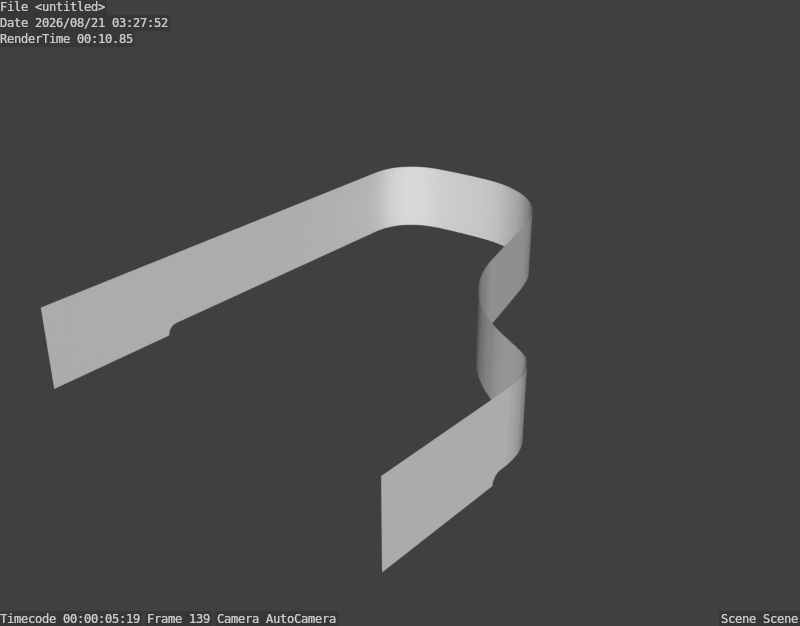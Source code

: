 # Source: pianoInt.blend  (saved by Blender 2.74.0; exported with 4.5.12 LTS)
import bpy
from mathutils import Matrix  # noqa: F401  (used for matrix-valued properties, if any)

bpy.ops.wm.read_factory_settings(use_empty=True)
scene = bpy.context.scene
scene.name = 'Scene'

# ---- collections
col_collection_1 = bpy.data.collections.new('Collection 1'); scene.collection.children.link(col_collection_1)

# ---- world
world_world = bpy.data.worlds.new('World'); scene.world = world_world
world_world.color = (0.05088, 0.05088, 0.05088)
world_world.use_sun_shadow = False
world_world.sun_shadow_jitter_overblur = 0.0
world_world.cycles.sampling_method = 'MANUAL'
world_world.cycles.sample_map_resolution = 256

# ---- meshes
me_cube_044 = bpy.data.meshes.new('Cube.044')
me_cube_044.from_pydata([(-35.28, 11.59, 6.988), (-35.2, 13.34, 6.988), (3.35, 5.782, -5.584), (-35.0, 14.63, 6.988), (32.47, -40.31, -5.584), (-34.67, 15.68, 6.988), (32.4, -37.63, -5.584), (-34.3, 16.57, 6.988), (32.23, -36.3, -5.584), (-33.86, 17.36, 6.988), (32.06, -35.4, -5.584), (-33.25, 18.19, 6.988), (31.75, -34.43, -5.584), (-32.48, 18.99, 6.988), (31.42, -33.6, -5.584), (-31.6, 19.75, 6.988), (31.04, -32.78, -5.584), (-30.71, 20.33, 6.988), (30.59, -32.07, -5.584), (-29.82, 20.79, 6.988), (30.1, -31.47, -5.584), (-28.85, 21.17, 6.988), (29.57, -30.93, -5.584), (-27.84, 21.47, 6.988), (28.54, -30.19, -5.584), (-26.53, 21.77, 6.988), (26.88, -29.28, -5.584), (-24.4, 22.12, 6.988), (24.78, -28.22, -5.584), (-21.32, 22.54, 6.988), (23.07, -27.35, -5.584), (-18.27, 22.86, 6.988), (21.35, -26.39, -5.584), (-15.95, 23.01, 6.988), (19.95, -25.49, -5.584), (-13.99, 23.01, 6.988), (18.56, -24.51, -5.584), (-12.45, 22.88, 6.988), (17.26, -23.51, -5.584), (-11.38, 22.7, 6.988), (15.97, -22.4, -5.584), (-10.32, 22.44, 6.988), (14.72, -21.19, -5.584), (-9.212, 22.11, 6.988), (13.49, -19.85, -5.584), (-8.086, 21.7, 6.988), (12.25, -18.3, -5.584), (-7.0, 21.23, 6.988), (11.27, -16.97, -5.584), (-5.983, 20.69, 6.988), (10.3, -15.48, -5.584), (-4.927, 20.03, 6.988), (9.282, -13.6, -5.584), (-3.957, 19.32, 6.988), (8.478, -11.82, -5.584), (-3.059, 18.57, 6.988), (7.547, -9.45, -5.584), (-2.194, 17.74, 6.988), (6.926, -7.504, -5.584), (-1.345, 16.82, 6.988), (6.045, -4.191, -5.584), (-0.5423, 15.83, 6.988), (3.35, 5.782, -5.584), (0.123, 14.8, 6.988), (2.508, 8.836, -5.584), (0.7092, 13.69, 6.988), (2.001, 10.48, -5.584), (1.285, 12.42, 6.988), (1.549, 11.75, -5.584), (1.777, 11.13, 6.988), (1.0, 13.08, -5.584), (2.251, 9.687, 6.988), (0.4155, 14.26, -5.584), (2.751, 7.995, 6.988), (-0.1893, 15.32, -5.584), (6.66, -6.526, 6.988), (-0.9297, 16.33, -5.584), (7.205, -8.441, 6.988), (-1.772, 17.3, -5.584), (8.003, -10.65, 6.988), (-2.62, 18.17, -5.584), (8.877, -12.75, 6.988), (-3.506, 18.95, -5.584), (9.777, -14.55, 6.988), (-4.425, 19.68, -5.584), (10.8, -16.27, 6.988), (-5.451, 20.37, -5.584), (12.86, -19.07, 6.988), (-6.506, 20.97, -5.584), (14.11, -20.55, 6.988), (-7.511, 21.46, -5.584), (15.33, -21.81, 6.988), (-8.672, 21.92, -5.584), (16.61, -22.97, 6.988), (-9.748, 22.28, -5.584), (17.9, -24.02, 6.988), (-10.88, 22.59, -5.584), (19.25, -25.0, 6.988), (-11.89, 22.8, -5.584), (20.62, -25.94, 6.988), (-13.13, 22.95, -5.584), (22.2, -26.88, 6.988), (-14.95, 23.03, -5.584), (23.9, -27.78, 6.988), (-17.03, 22.96, -5.584), (25.83, -28.75, 6.988), (-19.68, 22.73, -5.584), (27.79, -29.76, 6.988), (-22.97, 22.33, -5.584), (29.13, -30.58, 6.988), (-25.59, 21.93, -5.584), (29.87, -31.21, 6.988), (-27.26, 21.61, -5.584), (30.35, -31.75, 6.988), (-28.35, 21.33, -5.584), (30.82, -32.41, 6.988), (-29.35, 20.99, -5.584), (31.24, -33.18, 6.988), (-30.27, 20.57, -5.584), (31.59, -34.0, 6.988), (-31.15, 20.06, -5.584), (31.91, -34.92, 6.988), (-32.05, 19.39, -5.584), (32.15, -35.84, 6.988), (-32.89, 18.58, -5.584), (32.32, -36.87, 6.988), (-33.57, 17.78, -5.584), (32.47, -38.69, 6.988), (-34.11, 16.94, -5.584), (-34.48, 16.17, -5.584), (11.74, -17.62, 6.988), (-34.85, 15.16, -5.584), (-35.28, -40.31, 6.988), (-35.11, 14.04, -5.584), (-35.26, 12.52, 6.988), (-35.26, 12.52, -5.584), (-35.11, 14.04, 6.988), (-35.28, -40.31, -5.584), (-34.85, 15.16, 6.988), (11.74, -17.62, -5.584), (-34.48, 16.17, 6.988), (32.47, -38.69, -5.584), (-34.11, 16.94, 6.988), (32.32, -36.87, -5.584), (-33.57, 17.78, 6.988), (32.15, -35.84, -5.584), (-32.89, 18.58, 6.988), (31.91, -34.92, -5.584), (-32.05, 19.39, 6.988), (31.59, -34.0, -5.584), (-31.15, 20.06, 6.988), (31.24, -33.18, -5.584), (-30.27, 20.57, 6.988), (30.82, -32.41, -5.584), (-29.35, 20.99, 6.988), (30.35, -31.75, -5.584), (-28.35, 21.33, 6.988), (29.87, -31.21, -5.584), (-27.26, 21.61, 6.988), (29.13, -30.58, -5.584), (-25.59, 21.93, 6.988), (27.79, -29.76, -5.584), (-22.97, 22.33, 6.988), (25.83, -28.75, -5.584), (-19.68, 22.73, 6.988), (23.9, -27.78, -5.584), (-17.03, 22.96, 6.988), (22.2, -26.88, -5.584), (-14.95, 23.03, 6.988), (20.62, -25.94, -5.584), (-13.13, 22.95, 6.988), (19.25, -25.0, -5.584), (-11.89, 22.8, 6.988), (17.9, -24.02, -5.584), (-10.88, 22.59, 6.988), (16.61, -22.97, -5.584), (-9.748, 22.28, 6.988), (15.33, -21.81, -5.584), (-8.672, 21.92, 6.988), (14.11, -20.55, -5.584), (-7.511, 21.46, 6.988), (12.86, -19.07, -5.584), (-6.506, 20.97, 6.988), (10.8, -16.27, -5.584), (-5.451, 20.37, 6.988), (9.777, -14.55, -5.584), (-4.425, 19.68, 6.988), (8.877, -12.75, -5.584), (-3.506, 18.95, 6.988), (8.003, -10.65, -5.584), (-2.62, 18.17, 6.988), (7.205, -8.441, -5.584), (-1.772, 17.3, 6.988), (6.66, -6.526, -5.584), (-0.9297, 16.33, 6.988), (2.751, 7.995, -5.584), (-0.1893, 15.32, 6.988), (2.251, 9.687, -5.584), (0.4155, 14.26, 6.988), (1.777, 11.13, -5.584), (1.0, 13.08, 6.988), (1.285, 12.42, -5.584), (1.549, 11.75, 6.988), (0.7092, 13.69, -5.584), (2.001, 10.48, 6.988), (0.123, 14.8, -5.584), (2.508, 8.836, 6.988), (-0.5423, 15.83, -5.584), (3.35, 5.782, 6.988), (-1.345, 16.82, -5.584), (6.045, -4.191, 6.988), (-2.194, 17.74, -5.584), (6.926, -7.504, 6.988), (-3.059, 18.57, -5.584), (7.547, -9.45, 6.988), (-3.957, 19.32, -5.584), (8.478, -11.82, 6.988), (-4.927, 20.03, -5.584), (9.282, -13.6, 6.988), (-5.983, 20.69, -5.584), (10.3, -15.48, 6.988), (-7.0, 21.23, -5.584), (11.27, -16.97, 6.988), (-8.086, 21.7, -5.584), (12.25, -18.3, 6.988), (-9.212, 22.11, -5.584), (13.49, -19.85, 6.988), (-10.32, 22.44, -5.584), (14.72, -21.19, 6.988), (-11.38, 22.7, -5.584), (15.97, -22.4, 6.988), (-12.45, 22.88, -5.584), (17.26, -23.51, 6.988), (-13.99, 23.01, -5.584), (18.56, -24.51, 6.988), (-15.95, 23.01, -5.584), (19.95, -25.49, 6.988), (-18.27, 22.86, -5.584), (21.35, -26.39, 6.988), (-21.32, 22.54, -5.584), (23.07, -27.35, 6.988), (-24.4, 22.12, -5.584), (24.78, -28.22, 6.988), (-26.53, 21.77, -5.584), (26.88, -29.28, 6.988), (-27.84, 21.47, -5.584), (28.54, -30.19, 6.988), (-28.85, 21.17, -5.584), (29.57, -30.93, 6.988), (-29.82, 20.79, -5.584), (30.1, -31.47, 6.988), (-30.71, 20.33, -5.584), (30.59, -32.07, 6.988), (-31.6, 19.75, -5.584), (31.04, -32.78, 6.988), (-32.48, 18.99, -5.584), (31.42, -33.6, 6.988), (-33.25, 18.19, -5.584), (31.75, -34.43, 6.988), (-33.86, 17.36, -5.584), (32.06, -35.4, 6.988), (-34.3, 16.57, -5.584), (32.23, -36.3, 6.988), (-34.67, 15.68, -5.584), (32.4, -37.63, 6.988), (-35.0, 14.63, -5.584), (32.47, -40.31, 6.988), (-35.2, 13.34, -5.584), (-35.28, 11.59, -5.584), (3.35, 5.782, 6.988), (32.47, -40.96, 6.988), (-35.28, -40.96, -5.713), (-35.28, -40.96, 6.988), (32.47, -40.96, -5.713), (32.47, -41.51, 6.988), (-35.28, -41.51, -6.081), (-35.28, -41.51, 6.988), (32.47, -41.51, -6.081), (32.47, -41.88, 6.988), (-35.28, -41.88, -6.632), (-35.28, -41.88, 6.988), (32.47, -41.88, -6.632), (32.47, -42.01, 6.988), (-35.28, -42.01, -7.281), (-35.28, -42.01, 6.988), (32.47, -42.01, -7.281), (32.47, -65.04, 6.988), (-35.28, -65.04, -7.281), (-35.28, -65.04, 6.988), (32.47, -65.04, -7.281)], [], [(45, 178, 92, 223), (97, 234, 36, 171), (258, 119, 149, 12), (29, 162, 108, 239), (13, 146, 124, 255), (202, 67, 201, 68), (242, 103, 165, 28), (226, 87, 181, 44), (186, 51, 217, 84), (154, 19, 249, 116), (170, 35, 233, 100), (119, 256, 14, 149), (138, 3, 265, 131), (103, 240, 30, 165), (67, 200, 70, 201), (51, 184, 86, 217), (214, 77, 191, 56), (87, 224, 46, 181), (35, 168, 102, 233), (208, 73, 195, 62), (264, 125, 143, 6), (248, 109, 159, 22), (19, 152, 118, 249), (3, 136, 133, 265), (192, 57, 211, 78), (176, 41, 227, 94), (232, 93, 175, 38), (160, 25, 243, 110), (77, 212, 58, 191), (125, 262, 8, 143), (144, 9, 259, 126), (109, 246, 24, 159), (73, 206, 64, 195), (57, 190, 80, 211), (220, 83, 185, 50), (93, 230, 40, 175), (41, 174, 96, 227), (254, 115, 153, 16), (25, 158, 112, 243), (9, 142, 128, 259), (198, 63, 205, 72), (113, 250, 20, 155), (61, 194, 76, 207), (182, 47, 221, 88), (238, 99, 169, 32), (166, 31, 237, 104), (83, 218, 52, 185), (134, 0, 268, 135), (150, 15, 253, 120), (63, 196, 74, 205), (115, 252, 18, 153), (99, 236, 34, 169), (47, 180, 90, 221), (260, 121, 147, 10), (31, 164, 106, 237), (15, 148, 122, 253), (204, 69, 199, 66), (244, 105, 163, 26), (208, 269, 2, 62), (0, 132, 137, 268), (188, 53, 215, 82), (172, 37, 231, 98), (228, 89, 179, 42), (140, 5, 263, 129), (156, 21, 247, 114), (69, 202, 68, 199), (121, 258, 12, 147), (216, 79, 189, 54), (105, 242, 28, 163), (89, 226, 44, 179), (53, 186, 84, 215), (266, 127, 141, 4), (37, 170, 100, 231), (250, 111, 157, 20), (21, 154, 116, 247), (5, 138, 131, 263), (194, 59, 209, 76), (178, 43, 225, 92), (234, 95, 173, 36), (162, 27, 241, 108), (79, 214, 56, 189), (127, 264, 6, 141), (146, 11, 257, 124), (111, 248, 22, 157), (210, 208, 62, 60), (59, 192, 78, 209), (222, 85, 183, 48), (43, 176, 94, 225), (95, 232, 38, 173), (256, 117, 151, 14), (27, 160, 110, 241), (11, 144, 126, 257), (200, 65, 203, 70), (184, 49, 219, 86), (240, 101, 167, 30), (168, 33, 235, 102), (85, 220, 50, 183), (136, 1, 267, 133), (152, 17, 251, 118), (65, 198, 72, 203), (117, 254, 16, 151), (212, 75, 193, 58), (101, 238, 32, 167), (33, 166, 104, 235), (49, 182, 88, 219), (206, 71, 197, 64), (262, 123, 145, 8), (246, 107, 161, 24), (17, 150, 120, 251), (1, 134, 135, 267), (190, 55, 213, 80), (174, 39, 229, 96), (230, 91, 177, 40), (158, 23, 245, 112), (75, 210, 60, 193), (123, 260, 10, 145), (142, 7, 261, 128), (107, 244, 26, 161), (71, 204, 66, 197), (55, 188, 82, 213), (218, 81, 187, 52), (39, 172, 98, 229), (91, 228, 42, 177), (252, 113, 155, 18), (23, 156, 114, 245), (7, 140, 129, 261), (196, 61, 207, 74), (180, 45, 223, 90), (236, 97, 171, 34), (164, 29, 239, 106), (81, 216, 54, 187), (148, 13, 255, 122), (48, 139, 46, 224, 130, 222), (137, 132, 272, 271), (266, 4, 273, 270), (270, 273, 277, 274), (271, 272, 276, 275), (274, 277, 281, 278), (275, 276, 280, 279), (278, 281, 285, 282), (279, 280, 284, 283), (282, 285, 289, 286), (283, 284, 288, 287)])
me_cube_044.use_remesh_preserve_volume = False
me_cube_044.use_remesh_preserve_attributes = False
me_cube_044.use_mirror_vertex_groups = False
me_cube_044.update()

# ---- objects
ob_caissonint = bpy.data.objects.new('caissonInt', me_cube_044)

# ---- transforms, parenting, visibility, modifiers, constraints
ob_caissonint.location = (2.842, 146.5, 83.74)
ob_caissonint.scale = (2.039, 2.039, 2.039)
ob_caissonint.lineart.crease_threshold = 0.0

# ---- collection membership
col_collection_1.objects.link(ob_caissonint)

# ---- scene / render settings (as saved in the file)
scene.frame_start = 1; scene.frame_end = 250; scene.frame_set(139)
scene.render.engine = 'BLENDER_EEVEE_NEXT'
scene.render.resolution_y = 1503
scene.render.dither_intensity = 0.0
scene.render.use_stamp = True
scene.cycles.use_denoising = False
scene.cycles.samples = 10
scene.cycles.sampling_pattern = 'TABULATED_SOBOL'
scene.cycles.light_sampling_threshold = 0.0
scene.cycles.use_adaptive_sampling = False
scene.cycles.use_light_tree = False
scene.cycles.blur_glossy = 0.0
scene.cycles.pixel_filter_type = 'GAUSSIAN'
scene.cycles.sample_clamp_indirect = 0.0
scene.view_settings.view_transform = 'Standard'
bpy.context.view_layer.update()

# ---- added for rendering (the .blend has no active camera and no usable light): camera, sun
cam_auto = bpy.data.cameras.new('AutoCamera')
cam_auto.lens = 50.0
cam_auto.sensor_width = 36.0
cam_auto.clip_end = 3708.67
ob_auto_camera = bpy.data.objects.new('AutoCamera', cam_auto)
scene.collection.objects.link(ob_auto_camera)
ob_auto_camera.location = (211.3, -149.863, 252.497)
ob_auto_camera.rotation_euler = (1.09748, -7.21219e-08, 0.694738)
scene.camera = ob_auto_camera
light_auto_sun = bpy.data.lights.new('AutoSun', 'SUN')
light_auto_sun.energy = 3.0
light_auto_sun.angle = 0.0523599
ob_auto_sun = bpy.data.objects.new('AutoSun', light_auto_sun)
scene.collection.objects.link(ob_auto_sun)
ob_auto_sun.rotation_euler = (0.872665, 0.174533, 0.523599)
bpy.context.view_layer.update()
